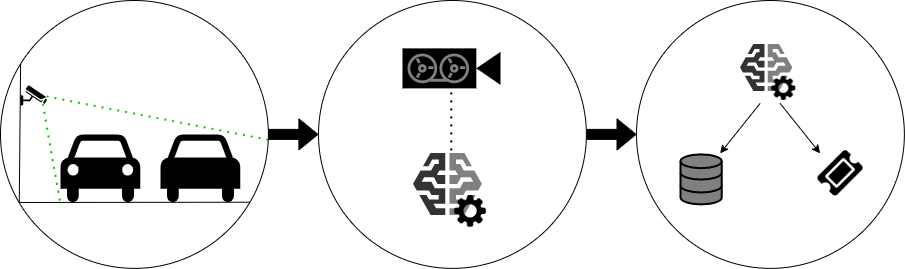

The diagram above was exported from draw.io. Its source (the exported page's mxGraphModel, read from the mxfile embedded in the PNG):
<mxGraphModel dx="2074" dy="834" grid="1" gridSize="10" guides="1" tooltips="1" connect="1" arrows="1" fold="1" page="1" pageScale="1" pageWidth="950" pageHeight="320" math="0" shadow="0">
  <root>
    <mxCell id="0" />
    <mxCell id="1" parent="0" />
    <mxCell id="ztLLbzsFdDO1t9wqLxlb-16" value="" style="ellipse;whiteSpace=wrap;html=1;aspect=fixed;strokeColor=#000000;fillColor=none;" parent="1" vertex="1">
      <mxGeometry x="659" y="27.000000000000007" width="267.88" height="267.88" as="geometry" />
    </mxCell>
    <mxCell id="ztLLbzsFdDO1t9wqLxlb-15" value="" style="ellipse;whiteSpace=wrap;html=1;aspect=fixed;strokeColor=#000000;fillColor=none;" parent="1" vertex="1">
      <mxGeometry x="341" y="27.000000000000007" width="267.88" height="267.88" as="geometry" />
    </mxCell>
    <mxCell id="ztLLbzsFdDO1t9wqLxlb-1" value="" style="fontColor=#0066CC;verticalAlign=top;verticalLabelPosition=bottom;labelPosition=center;align=center;html=1;outlineConnect=0;fillColor=#000000;strokeColor=none;gradientColor=none;gradientDirection=north;strokeWidth=2;shape=mxgraph.networks.security_camera;" parent="1" vertex="1">
      <mxGeometry x="43" y="111.88" width="26.67" height="20" as="geometry" />
    </mxCell>
    <mxCell id="ztLLbzsFdDO1t9wqLxlb-2" value="" style="shape=mxgraph.signs.transportation.car_4;html=1;pointerEvents=1;fillColor=#000000;strokeColor=none;verticalLabelPosition=bottom;verticalAlign=top;align=center;" parent="1" vertex="1">
      <mxGeometry x="83" y="160.88" width="79.77" height="70" as="geometry" />
    </mxCell>
    <mxCell id="ztLLbzsFdDO1t9wqLxlb-3" value="" style="endArrow=none;html=1;rounded=0;entryX=0.075;entryY=0.237;entryDx=0;entryDy=0;entryPerimeter=0;exitX=0.07;exitY=0.756;exitDx=0;exitDy=0;exitPerimeter=0;" parent="1" source="ztLLbzsFdDO1t9wqLxlb-14" target="ztLLbzsFdDO1t9wqLxlb-14" edge="1">
      <mxGeometry width="50" height="50" relative="1" as="geometry">
        <mxPoint x="42" y="228.88" as="sourcePoint" />
        <mxPoint x="42" y="98.88" as="targetPoint" />
      </mxGeometry>
    </mxCell>
    <mxCell id="ztLLbzsFdDO1t9wqLxlb-4" value="" style="endArrow=none;html=1;rounded=0;exitX=0.069;exitY=0.754;exitDx=0;exitDy=0;exitPerimeter=0;entryX=0.931;entryY=0.753;entryDx=0;entryDy=0;entryPerimeter=0;" parent="1" source="ztLLbzsFdDO1t9wqLxlb-14" target="ztLLbzsFdDO1t9wqLxlb-14" edge="1">
      <mxGeometry width="50" height="50" relative="1" as="geometry">
        <mxPoint x="42" y="228.88" as="sourcePoint" />
        <mxPoint x="273" y="228.88" as="targetPoint" />
      </mxGeometry>
    </mxCell>
    <mxCell id="ztLLbzsFdDO1t9wqLxlb-8" value="" style="group" parent="1" vertex="1" connectable="0">
      <mxGeometry x="183" y="160.88" width="107.88" height="128" as="geometry" />
    </mxCell>
    <mxCell id="ztLLbzsFdDO1t9wqLxlb-5" value="" style="shape=mxgraph.signs.transportation.car_4;html=1;pointerEvents=1;fillColor=#000000;strokeColor=none;verticalLabelPosition=bottom;verticalAlign=top;align=center;" parent="ztLLbzsFdDO1t9wqLxlb-8" vertex="1">
      <mxGeometry width="79.77" height="70" as="geometry" />
    </mxCell>
    <mxCell id="ztLLbzsFdDO1t9wqLxlb-7" value="" style="rounded=0;whiteSpace=wrap;html=1;strokeColor=#000000;fillColor=#000000;" parent="ztLLbzsFdDO1t9wqLxlb-8" vertex="1">
      <mxGeometry x="4.8799999999999955" y="25" width="70" height="20" as="geometry" />
    </mxCell>
    <mxCell id="ztLLbzsFdDO1t9wqLxlb-11" value="" style="endArrow=none;dashed=1;html=1;dashPattern=1 3;strokeWidth=2;rounded=0;strokeColor=#00CC00;exitX=1;exitY=0.52;exitDx=0;exitDy=0;exitPerimeter=0;" parent="1" source="ztLLbzsFdDO1t9wqLxlb-14" edge="1">
      <mxGeometry width="50" height="50" relative="1" as="geometry">
        <mxPoint x="253" y="158.88" as="sourcePoint" />
        <mxPoint x="68.66999999999999" y="122.88" as="targetPoint" />
      </mxGeometry>
    </mxCell>
    <mxCell id="ztLLbzsFdDO1t9wqLxlb-12" value="" style="endArrow=none;dashed=1;html=1;dashPattern=1 3;strokeWidth=2;rounded=0;strokeColor=#00CC00;exitX=-0.009;exitY=0.944;exitDx=0;exitDy=0;exitPerimeter=0;" parent="1" source="ztLLbzsFdDO1t9wqLxlb-2" edge="1">
      <mxGeometry width="50" height="50" relative="1" as="geometry">
        <mxPoint x="83" y="228.88" as="sourcePoint" />
        <mxPoint x="64.99999999999997" y="128.88" as="targetPoint" />
      </mxGeometry>
    </mxCell>
    <mxCell id="ztLLbzsFdDO1t9wqLxlb-18" value="" style="shape=flexArrow;endArrow=classic;html=1;rounded=0;strokeColor=#000000;fillColor=#000000;" parent="1" edge="1">
      <mxGeometry width="50" height="50" relative="1" as="geometry">
        <mxPoint x="290.88" y="160.88" as="sourcePoint" />
        <mxPoint x="340.88" y="160.88" as="targetPoint" />
      </mxGeometry>
    </mxCell>
    <mxCell id="ztLLbzsFdDO1t9wqLxlb-19" value="" style="shape=flexArrow;endArrow=classic;html=1;rounded=0;strokeColor=#000000;fillColor=#000000;" parent="1" edge="1">
      <mxGeometry width="50" height="50" relative="1" as="geometry">
        <mxPoint x="609" y="160.88" as="sourcePoint" />
        <mxPoint x="659" y="160.88" as="targetPoint" />
      </mxGeometry>
    </mxCell>
    <mxCell id="ztLLbzsFdDO1t9wqLxlb-22" value="" style="group" parent="1" vertex="1" connectable="0">
      <mxGeometry x="425" y="74.88" width="98" height="40" as="geometry" />
    </mxCell>
    <mxCell id="ztLLbzsFdDO1t9wqLxlb-21" value="" style="shape=mxgraph.signs.tech.video_camera;html=1;pointerEvents=1;fillColor=#000000;strokeColor=none;verticalLabelPosition=bottom;verticalAlign=top;align=center;flipH=0;" parent="ztLLbzsFdDO1t9wqLxlb-22" vertex="1">
      <mxGeometry width="98" height="40" as="geometry" />
    </mxCell>
    <mxCell id="ztLLbzsFdDO1t9wqLxlb-17" value="" style="sketch=0;outlineConnect=0;fontColor=#232F3E;gradientColor=none;fillColor=#808080;strokeColor=none;dashed=0;verticalLabelPosition=bottom;verticalAlign=top;align=center;html=1;fontSize=12;fontStyle=0;aspect=fixed;pointerEvents=1;shape=mxgraph.aws4.tape_storage;" parent="ztLLbzsFdDO1t9wqLxlb-22" vertex="1">
      <mxGeometry x="5" y="5" width="61.58" height="30" as="geometry" />
    </mxCell>
    <mxCell id="ztLLbzsFdDO1t9wqLxlb-14" value="" style="ellipse;whiteSpace=wrap;html=1;aspect=fixed;strokeColor=#000000;fillColor=none;" parent="1" vertex="1">
      <mxGeometry x="23" y="27.000000000000007" width="267.88" height="267.88" as="geometry" />
    </mxCell>
    <mxCell id="ztLLbzsFdDO1t9wqLxlb-27" value="" style="group" parent="1" vertex="1" connectable="0">
      <mxGeometry x="436" y="179.88" width="78" height="79" as="geometry" />
    </mxCell>
    <mxCell id="ztLLbzsFdDO1t9wqLxlb-23" value="" style="editableCssRules=.*;shape=image;verticalLabelPosition=bottom;labelBackgroundColor=#ffffff;verticalAlign=top;aspect=fixed;imageAspect=0;image=data:image/svg+xml,(base64 omitted: 1064 chars);strokeColor=#000000;fillColor=#808080;" parent="ztLLbzsFdDO1t9wqLxlb-27" vertex="1">
      <mxGeometry width="68.88" height="62" as="geometry" />
    </mxCell>
    <mxCell id="ztLLbzsFdDO1t9wqLxlb-26" value="" style="shape=image;html=1;verticalAlign=top;verticalLabelPosition=bottom;labelBackgroundColor=#ffffff;imageAspect=0;aspect=fixed;image=https://cdn4.iconfinder.com/data/icons/ionicons/512/icon-ios7-gear-128.png;labelBorderColor=none;strokeColor=#000000;fontColor=none;fillColor=#808080;" parent="ztLLbzsFdDO1t9wqLxlb-27" vertex="1">
      <mxGeometry x="36" y="37" width="42" height="42" as="geometry" />
    </mxCell>
    <mxCell id="ztLLbzsFdDO1t9wqLxlb-29" value="" style="endArrow=none;dashed=1;html=1;dashPattern=1 3;strokeWidth=2;rounded=0;strokeColor=#000000;fontColor=none;fillColor=#000000;" parent="1" edge="1">
      <mxGeometry width="50" height="50" relative="1" as="geometry">
        <mxPoint x="473.74" y="176.88" as="sourcePoint" />
        <mxPoint x="473.74" y="116.88" as="targetPoint" />
      </mxGeometry>
    </mxCell>
    <mxCell id="ztLLbzsFdDO1t9wqLxlb-32" value="" style="group" parent="1" vertex="1" connectable="0">
      <mxGeometry x="763" y="70.88" width="59.24" height="60" as="geometry" />
    </mxCell>
    <mxCell id="ztLLbzsFdDO1t9wqLxlb-33" value="" style="editableCssRules=.*;shape=image;verticalLabelPosition=bottom;labelBackgroundColor=#ffffff;verticalAlign=top;aspect=fixed;imageAspect=0;image=data:image/svg+xml,(base64 omitted: 1064 chars);strokeColor=#000000;fillColor=#808080;" parent="ztLLbzsFdDO1t9wqLxlb-32" vertex="1">
      <mxGeometry width="52.31347692307692" height="47.088205128205125" as="geometry" />
    </mxCell>
    <mxCell id="ztLLbzsFdDO1t9wqLxlb-34" value="" style="shape=image;html=1;verticalAlign=top;verticalLabelPosition=bottom;labelBackgroundColor=#ffffff;imageAspect=0;aspect=fixed;image=https://cdn4.iconfinder.com/data/icons/ionicons/512/icon-ios7-gear-128.png;labelBorderColor=none;strokeColor=#000000;fontColor=none;fillColor=#808080;" parent="ztLLbzsFdDO1t9wqLxlb-32" vertex="1">
      <mxGeometry x="27.341538461538462" y="28.10126582278481" width="31.89846153846154" height="31.89846153846154" as="geometry" />
    </mxCell>
    <mxCell id="ztLLbzsFdDO1t9wqLxlb-36" value="" style="html=1;verticalLabelPosition=bottom;align=center;labelBackgroundColor=#ffffff;verticalAlign=top;strokeWidth=2;strokeColor=default;shadow=0;dashed=0;shape=mxgraph.ios7.icons.data;labelBorderColor=none;fontColor=none;fillColor=#808080;" parent="1" vertex="1">
      <mxGeometry x="703" y="180.88" width="41.24" height="50" as="geometry" />
    </mxCell>
    <mxCell id="ztLLbzsFdDO1t9wqLxlb-39" value="" style="shape=image;html=1;verticalAlign=top;verticalLabelPosition=bottom;labelBackgroundColor=#ffffff;imageAspect=0;aspect=fixed;image=https://cdn2.iconfinder.com/data/icons/font-awesome/1792/ticket-128.png;labelBorderColor=none;strokeColor=default;fontColor=none;fillColor=#808080;" parent="1" vertex="1">
      <mxGeometry x="839" y="175.88" width="48" height="48" as="geometry" />
    </mxCell>
    <mxCell id="ztLLbzsFdDO1t9wqLxlb-41" value="" style="endArrow=classic;html=1;rounded=0;strokeColor=#000000;fontColor=none;fillColor=#000000;" parent="1" edge="1">
      <mxGeometry width="50" height="50" relative="1" as="geometry">
        <mxPoint x="802.62" y="129.88" as="sourcePoint" />
        <mxPoint x="842.62" y="179.88" as="targetPoint" />
      </mxGeometry>
    </mxCell>
    <mxCell id="ztLLbzsFdDO1t9wqLxlb-42" value="" style="endArrow=classic;html=1;rounded=0;strokeColor=#000000;fontColor=none;fillColor=#000000;" parent="1" edge="1">
      <mxGeometry width="50" height="50" relative="1" as="geometry">
        <mxPoint x="782.62" y="129.87999999999977" as="sourcePoint" />
        <mxPoint x="742.62" y="179.88" as="targetPoint" />
      </mxGeometry>
    </mxCell>
  </root>
</mxGraphModel>